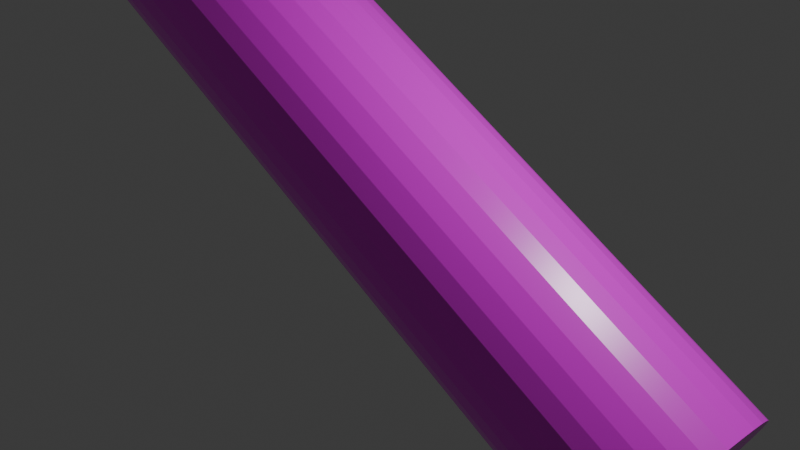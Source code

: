# Source: LogSide.blend  (saved by Blender 4.4.32; exported with 4.5.12 LTS)
import bpy
from mathutils import Matrix  # noqa: F401  (used for matrix-valued properties, if any)

bpy.ops.wm.read_factory_settings(use_empty=True)
scene = bpy.context.scene
scene.name = 'Scene'

# ---- collections
col_collection = bpy.data.collections.new('Collection'); scene.collection.children.link(col_collection)

# ---- images (referenced by path relative to the original .blend; pixels are not part of the script)
import os
ASSET_DIR = os.environ.get("B2B_ASSET_DIR", "")  # directory of the original .blend (textures are referenced by path, not embedded)
HERE = os.path.dirname(os.path.abspath(__file__))  # packed textures are extracted next to this script under _unpacked/

def load_image(name, relpath, width, height, colorspace="sRGB"):
    """Load a texture the original file referenced (path relative to the .blend, or extracted next to this script)."""
    p = next((c for c in (os.path.join(HERE, relpath), os.path.join(ASSET_DIR, relpath)) if relpath and os.path.exists(c)), "")
    if p:
        img = bpy.data.images.load(p, check_existing=True)
        img.name = name
    else:  # same state as the original file: an image datablock whose file is absent (Cycles renders it pink)
        img = bpy.data.images.new(name, width, height)
        img.source = "FILE"
        img.filepath = "//" + (relpath or name)
    img.colorspace_settings.name = colorspace
    return img
img_logfencetex2 = load_image('logFenceTex2', 'logFenceTex2.png', 1024, 1024, 'sRGB')

# ---- materials (node trees are filled in below, after node groups)
mat_fence_tex_001 = bpy.data.materials.new('fence_tex.001')
mat_material = bpy.data.materials.new('Material')

# ---- material node trees
mat_fence_tex_001.use_nodes = True; mat_fence_tex_001.node_tree.nodes.clear()
_N = mat_fence_tex_001.node_tree.nodes; _L = mat_fence_tex_001.node_tree.links
n0 = _N.new('ShaderNodeOutputMaterial'); n0.name = 'Material Output'; n0.location = (300, 300)
n1 = _N.new('ShaderNodeBsdfPrincipled'); n1.name = 'Principled BSDF'; n1.location = (10, 300)
n1.inputs[2].default_value = 0.3
n1.inputs[3].default_value = 1.55
n2 = _N.new('ShaderNodeTexImage'); n2.name = 'Image Texture'; n2.location = (-280, 280)
n2.image = img_logfencetex2
_L.new(n1.outputs[0], n0.inputs[0])
_L.new(n2.outputs[0], n1.inputs[0])
n0.is_active_output = True
mat_material.use_nodes = True; mat_material.node_tree.nodes.clear()
_N = mat_material.node_tree.nodes; _L = mat_material.node_tree.links
n0 = _N.new('ShaderNodeOutputMaterial'); n0.name = 'Material Output'; n0.location = (300, 300)
n1 = _N.new('ShaderNodeBsdfPrincipled'); n1.name = 'Principled BSDF'; n1.location = (10, 300)
n1.inputs[0].default_value = (0.2126, 0.1594, 0.09058, 1.0)
_L.new(n1.outputs[0], n0.inputs[0])
n0.is_active_output = True

# ---- world
world_world = bpy.data.worlds.new('World'); scene.world = world_world
world_world.use_nodes = True; world_world.node_tree.nodes.clear()
_N = world_world.node_tree.nodes; _L = world_world.node_tree.links
n0 = _N.new('ShaderNodeOutputWorld'); n0.name = 'World Output'; n0.location = (300, 300)
n1 = _N.new('ShaderNodeBackground'); n1.name = 'Background'; n1.location = (10, 300)
n1.inputs[0].default_value = (0.05088, 0.05088, 0.05088, 1.0)
_L.new(n1.outputs[0], n0.inputs[0])
n0.is_active_output = True
world_world.color = (0.05088, 0.05088, 0.05088)
world_world.sun_shadow_jitter_overblur = 0.0

# ---- cameras
cam_camera = bpy.data.cameras.new('Camera')
cam_camera.clip_end = 100.0
cam_camera.ortho_scale = 7.314

# ---- lights
light_light = bpy.data.lights.new('Light', 'POINT')
light_light.energy = 1000.0
light_light.shadow_soft_size = 0.1

# ---- meshes
me_cylinder_001 = bpy.data.meshes.new('Cylinder.001')
me_cylinder_001.from_pydata([(0.0, 1.0, -1.0), (0.0, 1.0, 1.0), (0.1951, 0.9808, -1.0), (0.3827, 0.9239, -1.0), (0.5556, 0.8315, -1.0), (0.7071, 0.7071, -1.0), (0.8315, 0.5556, -1.0), (0.8315, 0.5556, 1.0), (0.9239, 0.3827, -1.0), (0.9239, 0.3827, 1.0), (0.9808, 0.1951, -1.0), (1.0, 0.0, -1.0), (1.0, 0.0, 1.0), (0.9808, -0.1951, -1.0), (0.9239, -0.3827, -1.0), (0.8315, -0.5556, -1.0), (0.7071, -0.7071, -1.0), (0.5556, -0.8315, -1.0), (0.3827, -0.9239, -1.0), (0.1951, -0.9808, -1.0), (0.0, -1.0, -1.0), (-0.1951, -0.9808, -1.0), (-0.3827, -0.9239, -1.0), (-0.5556, -0.8315, -1.0), (-0.5556, -0.8315, 1.0), (-0.7071, -0.7071, -1.0), (-0.8315, -0.5556, -1.0), (-0.9239, -0.3827, -1.0), (-0.9808, -0.1951, -1.0), (-1.0, 0.0, -1.0), (-0.9808, 0.1951, -1.0), (-0.9239, 0.3827, -1.0), (-0.8315, 0.5556, -1.0), (-0.7071, 0.7071, -1.0), (-0.5556, 0.8315, -1.0), (-0.5556, 0.8315, 1.0), (-0.3827, 0.9239, -1.0), (-0.1951, 0.9808, -1.0), (-0.1951, 0.9808, 1.0), (0.1951, 0.9808, 1.0), (0.3827, 0.9239, 1.0), (0.5556, 0.8315, 1.0), (0.7071, 0.7071, 1.0), (0.9808, 0.1951, 1.0), (0.9808, -0.1951, 1.0), (0.3827, -0.9239, 1.0), (-0.7071, -0.7071, 1.0), (-0.8315, -0.5556, 1.0), (-1.0, 0.0, 1.0), (-0.9808, 0.1951, 1.0), (-0.7071, 0.7071, 1.0), (0.9239, -0.3827, 1.0), (0.8315, -0.5556, 1.0), (0.7071, -0.7071, 1.0), (0.5556, -0.8315, 1.0), (0.1951, -0.9808, 1.0), (0.0, -1.0, 1.0), (-0.1951, -0.9808, 1.0), (-0.3827, -0.9239, 1.0), (-0.9239, -0.3827, 1.0), (-0.9808, -0.1951, 1.0), (-0.9239, 0.3827, 1.0), (-0.8315, 0.5556, 1.0), (-0.3827, 0.9239, 1.0)], [], [(0, 1, 39, 2), (2, 39, 40, 3), (3, 40, 41, 4), (4, 41, 42, 5), (5, 42, 7, 6), (6, 7, 9, 8), (8, 9, 43, 10), (10, 43, 12, 11), (11, 12, 44, 13), (13, 44, 51, 14), (14, 51, 52, 15), (15, 52, 53, 16), (16, 53, 54, 17), (17, 54, 45, 18), (18, 45, 55, 19), (19, 55, 56, 20), (20, 56, 57, 21), (21, 57, 58, 22), (22, 58, 24, 23), (23, 24, 46, 25), (25, 46, 47, 26), (26, 47, 59, 27), (27, 59, 60, 28), (28, 60, 48, 29), (29, 48, 49, 30), (30, 49, 61, 31), (31, 61, 62, 32), (32, 62, 50, 33), (33, 50, 35, 34), (34, 35, 63, 36), (36, 63, 38, 37), (37, 38, 1, 0), (0, 2, 3, 4, 5, 6, 8, 10, 11, 13, 14, 15, 16, 17, 18, 19, 20, 21, 22, 23, 25, 26, 27, 28, 29, 30, 31, 32, 33, 34, 36, 37), (9, 7, 42, 41, 40, 39, 1, 38, 63, 35, 50, 62, 61, 49, 48, 60, 59, 47, 46, 24, 58, 57, 56, 55, 45, 54, 53, 52, 51, 44, 12, 43)])
_uv = me_cylinder_001.uv_layers.new(name='UVMap')
_uv.uv.foreach_set('vector', [0.5881, 0.8094, 0.5881, 0.4227, 0.6234, 0.4227, 0.6234, 0.8094, 0.6234, 0.8094, 0.6234, 0.4227, 0.6567, 0.4227, 0.6567, 0.8094, 0.6567, 0.8094, 0.6567, 0.4227, 0.6866, 0.4227, 0.6866, 0.8094, 0.4243, 0.4, 0.4243, 0.01035, 0.4498, 0.01035, 0.4498, 0.4, 0.4498, 0.4, 0.4498, 0.01035, 0.4797, 0.01035, 0.4797, 0.4, 0.4797, 0.4, 0.4797, 0.01035, 0.5129, 0.01035, 0.5129, 0.4, 0.5129, 0.4, 0.5129, 0.01035, 0.5482, 0.01035, 0.5482, 0.4, 0.5482, 0.4, 0.5482, 0.01035, 0.5842, 0.01035, 0.5842, 0.4, 0.5842, 0.4, 0.5842, 0.01035, 0.6195, 0.01035, 0.6195, 0.4, 0.6195, 0.4, 0.6195, 0.01035, 0.6528, 0.01035, 0.6528, 0.4, 0.6528, 0.4, 0.6528, 0.01035, 0.6827, 0.01035, 0.6827, 0.4, 0.6827, 0.4, 0.6827, 0.01035, 0.7082, 0.01035, 0.7082, 0.4, 0.722, 0.8099, 0.722, 0.4217, 0.7474, 0.4217, 0.7474, 0.8099, 0.7474, 0.8099, 0.7474, 0.4217, 0.7773, 0.4217, 0.7773, 0.8099, 0.7773, 0.8099, 0.7773, 0.4217, 0.8106, 0.4217, 0.8106, 0.8099, 0.8106, 0.8099, 0.8106, 0.4217, 0.8459, 0.4217, 0.8459, 0.8099, 0.8459, 0.8099, 0.8459, 0.4217, 0.8819, 0.4217, 0.8819, 0.8099, 0.8819, 0.8099, 0.8819, 0.4217, 0.9172, 0.4217, 0.9172, 0.8099, 0.9172, 0.8099, 0.9172, 0.4217, 0.9504, 0.4217, 0.9504, 0.8099, 0.9504, 0.8099, 0.9504, 0.4217, 0.9804, 0.4217, 0.9804, 0.8099, 0.7474, 0.3995, 0.7474, 0.01035, 0.7773, 0.01035, 0.7773, 0.3995, 0.7773, 0.3995, 0.7773, 0.01035, 0.8106, 0.01035, 0.8106, 0.3995, 0.8106, 0.3995, 0.8106, 0.01035, 0.8459, 0.01035, 0.8459, 0.3995, 0.8459, 0.3995, 0.8459, 0.01035, 0.8819, 0.01035, 0.8819, 0.3995, 0.8819, 0.3995, 0.8819, 0.01035, 0.9172, 0.01035, 0.9172, 0.3995, 0.9172, 0.3995, 0.9172, 0.01035, 0.9504, 0.01035, 0.9504, 0.3995, 0.9504, 0.3995, 0.9504, 0.01035, 0.9804, 0.01035, 0.9804, 0.3995, 0.4282, 0.8094, 0.4282, 0.4227, 0.4537, 0.4227, 0.4537, 0.8094, 0.4537, 0.8094, 0.4537, 0.4227, 0.4836, 0.4227, 0.4836, 0.8094, 0.4836, 0.8094, 0.4836, 0.4227, 0.5169, 0.4227, 0.5169, 0.8094, 0.5169, 0.8094, 0.5169, 0.4227, 0.5522, 0.4227, 0.5522, 0.8094, 0.5522, 0.8094, 0.5522, 0.4227, 0.5881, 0.4227, 0.5881, 0.8094, 0.06042, 0.3188, 0.04042, 0.2889, 0.02665, 0.2556, 0.01962, 0.2203, 0.01962, 0.1843, 0.02665, 0.149, 0.04042, 0.1158, 0.06042, 0.08587, 0.08587, 0.06042, 0.1158, 0.04042, 0.149, 0.02665, 0.1843, 0.01962, 0.2203, 0.01962, 0.2556, 0.02665, 0.2889, 0.04042, 0.3188, 0.06042, 0.3443, 0.08587, 0.3643, 0.1158, 0.378, 0.149, 0.3851, 0.1843, 0.3851, 0.2203, 0.378, 0.2556, 0.3643, 0.2889, 0.3443, 0.3188, 0.3188, 0.3443, 0.2889, 0.3643, 0.2556, 0.378, 0.2203, 0.3851, 0.1843, 0.3851, 0.149, 0.378, 0.1158, 0.3643, 0.08587, 0.3443, 0.2556, 0.7827, 0.2203, 0.7898, 0.1843, 0.7898, 0.149, 0.7827, 0.1158, 0.769, 0.08587, 0.749, 0.06042, 0.7235, 0.04042, 0.6936, 0.02665, 0.6603, 0.01962, 0.625, 0.01962, 0.589, 0.02665, 0.5537, 0.04042, 0.5205, 0.06042, 0.4906, 0.08587, 0.4651, 0.1158, 0.4451, 0.149, 0.4313, 0.1843, 0.4243, 0.2203, 0.4243, 0.2556, 0.4313, 0.2889, 0.4451, 0.3188, 0.4651, 0.3443, 0.4906, 0.3643, 0.5205, 0.378, 0.5537, 0.3851, 0.589, 0.3851, 0.625, 0.378, 0.6603, 0.3643, 0.6936, 0.3443, 0.7235, 0.3188, 0.749, 0.2889, 0.769])
me_cylinder_001.materials.append(mat_fence_tex_001)
me_cylinder_001.update()
me_plane = bpy.data.meshes.new('Plane')
me_plane.from_pydata([(0.8411, -4.919, 1.713e-07), (1.0, -4.919, 1.713e-07), (0.8411, 5.195, -1.834e-07), (1.0, 5.195, -1.834e-07), (0.8411, -4.919, 0.2), (1.0, -4.919, 0.2), (0.8411, 5.195, 0.2), (1.0, 5.195, 0.2)], [], [(0, 2, 3, 1), (4, 5, 7, 6), (1, 3, 7, 5), (2, 0, 4, 6), (3, 2, 6, 7), (0, 1, 5, 4)])
_uv = me_plane.uv_layers.new(name='UVMap')
_uv.uv.foreach_set('vector', [0.0, 0.0, 0.0, 1.0, 1.0, 1.0, 1.0, 0.0, 0.0, 0.0, 1.0, 0.0, 1.0, 1.0, 0.0, 1.0, 1.0, 0.0, 1.0, 1.0, 1.0, 1.0, 1.0, 0.0, 0.0, 1.0, 0.0, 0.0, 0.0, 0.0, 0.0, 1.0, 1.0, 1.0, 0.0, 1.0, 0.0, 1.0, 1.0, 1.0, 0.0, 0.0, 1.0, 0.0, 1.0, 0.0, 0.0, 0.0])
me_plane.materials.append(mat_material)
me_plane.update()

# ---- objects
ob_light = bpy.data.objects.new('Light', light_light)
ob_camera = bpy.data.objects.new('Camera', cam_camera)
ob_cylinder_001 = bpy.data.objects.new('Cylinder.001', me_cylinder_001)
ob_plane = bpy.data.objects.new('Plane', me_plane)

# ---- transforms, parenting, visibility, modifiers, constraints
ob_light.location = (4.076, 1.005, 5.904)
ob_light.rotation_euler = (0.6503, 0.05522, 1.866)
ob_light.lock_rotations_4d = False
ob_light.empty_display_type = 'ARROWS'
ob_light.color = (0.0, 0.0, 0.0, 0.0)
ob_light.lineart.crease_threshold = 0.0
ob_camera.location = (7.359, -6.926, 4.958)
ob_camera.rotation_euler = (1.109, 0.0, 0.8149)
ob_camera.lock_rotations_4d = False
ob_camera.empty_display_type = 'ARROWS'
ob_camera.color = (0.0, 0.0, 0.0, 0.0)
ob_camera.display_type = 'WIRE'
ob_camera.lineart.crease_threshold = 0.0
ob_cylinder_001.location = (-1.043, -0.0005434, 1.043)
ob_cylinder_001.rotation_euler = (-0.0, 1576.0, -0.0)
ob_cylinder_001.scale = (1.0, 1.0, 5.193)
ob_plane.location = (-0.9373, 0.1, -0.9373)
ob_plane.rotation_euler = (1.571, 1576.0, -0.0)

# ---- collection membership
col_collection.objects.link(ob_light)
col_collection.objects.link(ob_camera)
col_collection.objects.link(ob_cylinder_001)
col_collection.objects.link(ob_plane)

# ---- scene / render settings (as saved in the file)
scene.camera = ob_camera
scene.frame_start = 1; scene.frame_end = 250; scene.frame_set(1)
scene.render.engine = 'BLENDER_EEVEE_NEXT'
bpy.context.view_layer.update()
